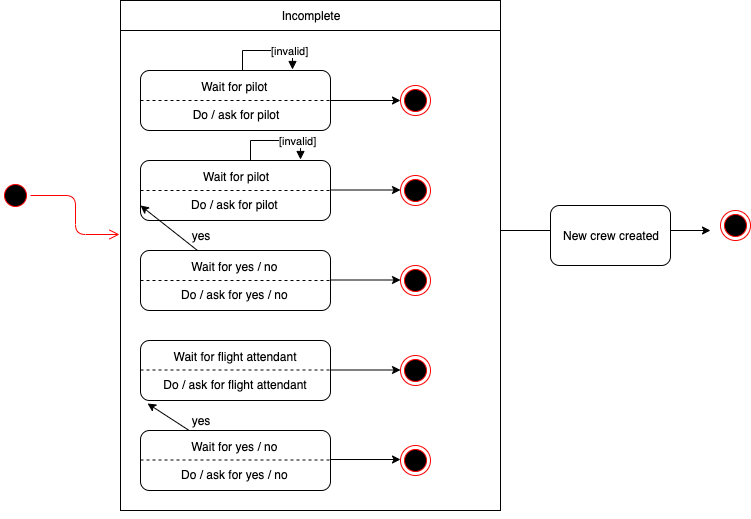

The diagram above was exported from draw.io. Its source (the exported page's mxGraphModel, read from the mxfile embedded in the PNG):
<mxGraphModel dx="932" dy="551" grid="1" gridSize="10" guides="1" tooltips="1" connect="1" arrows="1" fold="1" page="1" pageScale="1" pageWidth="827" pageHeight="1169" math="0" shadow="0">
  <root>
    <mxCell id="0" />
    <mxCell id="1" parent="0" />
    <mxCell id="DkE2MwrR9zqSNuhPo1Zz-1" value="" style="whiteSpace=wrap;html=1;" vertex="1" parent="1">
      <mxGeometry x="160" y="30" width="380" height="510" as="geometry" />
    </mxCell>
    <mxCell id="DkE2MwrR9zqSNuhPo1Zz-2" value="Incomplete" style="rounded=0;whiteSpace=wrap;html=1;" vertex="1" parent="1">
      <mxGeometry x="160" y="30" width="380" height="30" as="geometry" />
    </mxCell>
    <mxCell id="DkE2MwrR9zqSNuhPo1Zz-3" value="" style="ellipse;html=1;shape=endState;fillColor=#000000;strokeColor=#ff0000;" vertex="1" parent="1">
      <mxGeometry x="440" y="115" width="30" height="30" as="geometry" />
    </mxCell>
    <mxCell id="DkE2MwrR9zqSNuhPo1Zz-4" value="" style="ellipse;html=1;shape=startState;fillColor=#000000;strokeColor=#ff0000;" vertex="1" parent="1">
      <mxGeometry x="40" y="210" width="30" height="30" as="geometry" />
    </mxCell>
    <mxCell id="DkE2MwrR9zqSNuhPo1Zz-5" value="" style="edgeStyle=orthogonalEdgeStyle;html=1;verticalAlign=bottom;endArrow=open;endSize=8;strokeColor=#ff0000;entryX=-0.003;entryY=0.459;entryDx=0;entryDy=0;entryPerimeter=0;" edge="1" source="DkE2MwrR9zqSNuhPo1Zz-4" parent="1" target="DkE2MwrR9zqSNuhPo1Zz-1">
      <mxGeometry relative="1" as="geometry">
        <mxPoint x="45" y="270" as="targetPoint" />
      </mxGeometry>
    </mxCell>
    <mxCell id="DkE2MwrR9zqSNuhPo1Zz-6" value="Wait for pilot&amp;nbsp;&lt;br&gt;&lt;br&gt;Do / ask for pilot" style="rounded=1;whiteSpace=wrap;html=1;" vertex="1" parent="1">
      <mxGeometry x="180" y="100" width="190" height="60" as="geometry" />
    </mxCell>
    <mxCell id="DkE2MwrR9zqSNuhPo1Zz-10" value="" style="endArrow=none;dashed=1;html=1;exitX=0;exitY=0.5;exitDx=0;exitDy=0;entryX=1;entryY=0.5;entryDx=0;entryDy=0;" edge="1" parent="1" source="DkE2MwrR9zqSNuhPo1Zz-6" target="DkE2MwrR9zqSNuhPo1Zz-6">
      <mxGeometry width="50" height="50" relative="1" as="geometry">
        <mxPoint x="220" y="150" as="sourcePoint" />
        <mxPoint x="270" y="100" as="targetPoint" />
      </mxGeometry>
    </mxCell>
    <mxCell id="DkE2MwrR9zqSNuhPo1Zz-11" value="" style="endArrow=classic;html=1;exitX=1;exitY=0.5;exitDx=0;exitDy=0;entryX=0;entryY=0.5;entryDx=0;entryDy=0;" edge="1" parent="1" source="DkE2MwrR9zqSNuhPo1Zz-6" target="DkE2MwrR9zqSNuhPo1Zz-3">
      <mxGeometry width="50" height="50" relative="1" as="geometry">
        <mxPoint x="350" y="250" as="sourcePoint" />
        <mxPoint x="400" y="200" as="targetPoint" />
      </mxGeometry>
    </mxCell>
    <mxCell id="DkE2MwrR9zqSNuhPo1Zz-12" value="Wait for pilot&lt;br&gt;&lt;br&gt;Do / ask for pilot&amp;nbsp;" style="rounded=1;whiteSpace=wrap;html=1;" vertex="1" parent="1">
      <mxGeometry x="180" y="190" width="190" height="60" as="geometry" />
    </mxCell>
    <mxCell id="DkE2MwrR9zqSNuhPo1Zz-18" value="[invalid]" style="edgeStyle=orthogonalEdgeStyle;html=1;align=left;spacingLeft=2;endArrow=block;rounded=0;entryX=0.8;entryY=-0.017;entryDx=0;entryDy=0;entryPerimeter=0;exitX=0.537;exitY=0;exitDx=0;exitDy=0;exitPerimeter=0;" edge="1" target="DkE2MwrR9zqSNuhPo1Zz-6" parent="1" source="DkE2MwrR9zqSNuhPo1Zz-6">
      <mxGeometry relative="1" as="geometry">
        <mxPoint x="70" y="440" as="sourcePoint" />
        <Array as="points">
          <mxPoint x="282" y="80" />
          <mxPoint x="332" y="80" />
        </Array>
        <mxPoint x="75" y="460" as="targetPoint" />
      </mxGeometry>
    </mxCell>
    <mxCell id="DkE2MwrR9zqSNuhPo1Zz-20" value="" style="endArrow=none;dashed=1;html=1;exitX=0;exitY=0.5;exitDx=0;exitDy=0;entryX=1;entryY=0.5;entryDx=0;entryDy=0;" edge="1" parent="1" source="DkE2MwrR9zqSNuhPo1Zz-12" target="DkE2MwrR9zqSNuhPo1Zz-12">
      <mxGeometry width="50" height="50" relative="1" as="geometry">
        <mxPoint x="210" y="240" as="sourcePoint" />
        <mxPoint x="260" y="190" as="targetPoint" />
      </mxGeometry>
    </mxCell>
    <mxCell id="DkE2MwrR9zqSNuhPo1Zz-21" value="" style="endArrow=classic;html=1;exitX=1;exitY=0.5;exitDx=0;exitDy=0;entryX=0;entryY=0.5;entryDx=0;entryDy=0;" edge="1" parent="1">
      <mxGeometry width="50" height="50" relative="1" as="geometry">
        <mxPoint x="370" y="219.5" as="sourcePoint" />
        <mxPoint x="440" y="219.5" as="targetPoint" />
      </mxGeometry>
    </mxCell>
    <mxCell id="DkE2MwrR9zqSNuhPo1Zz-22" value="" style="ellipse;html=1;shape=endState;fillColor=#000000;strokeColor=#ff0000;" vertex="1" parent="1">
      <mxGeometry x="440" y="205" width="30" height="30" as="geometry" />
    </mxCell>
    <mxCell id="DkE2MwrR9zqSNuhPo1Zz-23" value="Wait for yes / no&amp;nbsp;&lt;br&gt;&lt;br&gt;Do / ask for yes / no&amp;nbsp;" style="rounded=1;whiteSpace=wrap;html=1;" vertex="1" parent="1">
      <mxGeometry x="180" y="280" width="190" height="60" as="geometry" />
    </mxCell>
    <mxCell id="DkE2MwrR9zqSNuhPo1Zz-24" value="" style="endArrow=none;dashed=1;html=1;exitX=0;exitY=0.5;exitDx=0;exitDy=0;entryX=1;entryY=0.5;entryDx=0;entryDy=0;" edge="1" parent="1" source="DkE2MwrR9zqSNuhPo1Zz-23" target="DkE2MwrR9zqSNuhPo1Zz-23">
      <mxGeometry width="50" height="50" relative="1" as="geometry">
        <mxPoint x="190" y="340" as="sourcePoint" />
        <mxPoint x="240" y="290" as="targetPoint" />
      </mxGeometry>
    </mxCell>
    <mxCell id="DkE2MwrR9zqSNuhPo1Zz-25" value="" style="endArrow=classic;html=1;exitX=1;exitY=0.5;exitDx=0;exitDy=0;entryX=0;entryY=0.5;entryDx=0;entryDy=0;" edge="1" parent="1">
      <mxGeometry width="50" height="50" relative="1" as="geometry">
        <mxPoint x="370" y="309.5" as="sourcePoint" />
        <mxPoint x="440" y="309.5" as="targetPoint" />
      </mxGeometry>
    </mxCell>
    <mxCell id="DkE2MwrR9zqSNuhPo1Zz-26" value="" style="ellipse;html=1;shape=endState;fillColor=#000000;strokeColor=#ff0000;" vertex="1" parent="1">
      <mxGeometry x="440" y="295" width="30" height="30" as="geometry" />
    </mxCell>
    <mxCell id="DkE2MwrR9zqSNuhPo1Zz-27" value="[invalid]" style="edgeStyle=orthogonalEdgeStyle;html=1;align=left;spacingLeft=2;endArrow=block;rounded=0;entryX=0.8;entryY=-0.017;entryDx=0;entryDy=0;entryPerimeter=0;exitX=0.537;exitY=0;exitDx=0;exitDy=0;exitPerimeter=0;" edge="1" parent="1">
      <mxGeometry relative="1" as="geometry">
        <mxPoint x="290" y="190" as="sourcePoint" />
        <Array as="points">
          <mxPoint x="290" y="170" />
          <mxPoint x="340" y="170" />
        </Array>
        <mxPoint x="340" y="189" as="targetPoint" />
      </mxGeometry>
    </mxCell>
    <mxCell id="DkE2MwrR9zqSNuhPo1Zz-29" value="Wait for flight attendant&lt;br&gt;&lt;br&gt;Do / ask for flight attendant" style="rounded=1;whiteSpace=wrap;html=1;" vertex="1" parent="1">
      <mxGeometry x="180" y="370" width="190" height="60" as="geometry" />
    </mxCell>
    <mxCell id="DkE2MwrR9zqSNuhPo1Zz-30" value="" style="endArrow=none;dashed=1;html=1;exitX=0;exitY=0.5;exitDx=0;exitDy=0;entryX=1;entryY=0.5;entryDx=0;entryDy=0;" edge="1" parent="1">
      <mxGeometry width="50" height="50" relative="1" as="geometry">
        <mxPoint x="180" y="399.5" as="sourcePoint" />
        <mxPoint x="370" y="399.5" as="targetPoint" />
      </mxGeometry>
    </mxCell>
    <mxCell id="DkE2MwrR9zqSNuhPo1Zz-31" value="" style="endArrow=classic;html=1;exitX=1;exitY=0.5;exitDx=0;exitDy=0;entryX=0;entryY=0.5;entryDx=0;entryDy=0;" edge="1" parent="1">
      <mxGeometry width="50" height="50" relative="1" as="geometry">
        <mxPoint x="370" y="399.5" as="sourcePoint" />
        <mxPoint x="440" y="399.5" as="targetPoint" />
      </mxGeometry>
    </mxCell>
    <mxCell id="DkE2MwrR9zqSNuhPo1Zz-32" value="" style="ellipse;html=1;shape=endState;fillColor=#000000;strokeColor=#ff0000;" vertex="1" parent="1">
      <mxGeometry x="440" y="385" width="30" height="30" as="geometry" />
    </mxCell>
    <mxCell id="DkE2MwrR9zqSNuhPo1Zz-37" style="edgeStyle=orthogonalEdgeStyle;rounded=0;orthogonalLoop=1;jettySize=auto;html=1;exitX=0.5;exitY=1;exitDx=0;exitDy=0;" edge="1" parent="1" source="DkE2MwrR9zqSNuhPo1Zz-1" target="DkE2MwrR9zqSNuhPo1Zz-1">
      <mxGeometry relative="1" as="geometry" />
    </mxCell>
    <mxCell id="DkE2MwrR9zqSNuhPo1Zz-39" value="" style="endArrow=classic;html=1;exitX=1;exitY=0.5;exitDx=0;exitDy=0;" edge="1" parent="1">
      <mxGeometry width="50" height="50" relative="1" as="geometry">
        <mxPoint x="540" y="260" as="sourcePoint" />
        <mxPoint x="750" y="260" as="targetPoint" />
      </mxGeometry>
    </mxCell>
    <mxCell id="DkE2MwrR9zqSNuhPo1Zz-41" value="" style="ellipse;html=1;shape=endState;fillColor=#000000;strokeColor=#ff0000;" vertex="1" parent="1">
      <mxGeometry x="760" y="240" width="30" height="30" as="geometry" />
    </mxCell>
    <mxCell id="DkE2MwrR9zqSNuhPo1Zz-42" value="New crew created" style="rounded=1;whiteSpace=wrap;html=1;" vertex="1" parent="1">
      <mxGeometry x="590" y="235" width="120" height="60" as="geometry" />
    </mxCell>
    <mxCell id="DkE2MwrR9zqSNuhPo1Zz-45" value="" style="endArrow=classic;html=1;entryX=0;entryY=0.75;entryDx=0;entryDy=0;" edge="1" parent="1" source="DkE2MwrR9zqSNuhPo1Zz-23" target="DkE2MwrR9zqSNuhPo1Zz-12">
      <mxGeometry width="50" height="50" relative="1" as="geometry">
        <mxPoint x="40" y="550" as="sourcePoint" />
        <mxPoint x="90" y="500" as="targetPoint" />
      </mxGeometry>
    </mxCell>
    <mxCell id="DkE2MwrR9zqSNuhPo1Zz-46" value="yes" style="text;html=1;strokeColor=none;fillColor=none;align=center;verticalAlign=middle;whiteSpace=wrap;rounded=0;" vertex="1" parent="1">
      <mxGeometry x="220" y="255" width="40" height="20" as="geometry" />
    </mxCell>
    <mxCell id="DkE2MwrR9zqSNuhPo1Zz-47" value="Wait for yes / no&amp;nbsp;&lt;br&gt;&lt;br&gt;Do / ask for yes / no&amp;nbsp;" style="rounded=1;whiteSpace=wrap;html=1;" vertex="1" parent="1">
      <mxGeometry x="180" y="460" width="190" height="60" as="geometry" />
    </mxCell>
    <mxCell id="DkE2MwrR9zqSNuhPo1Zz-48" value="" style="endArrow=none;dashed=1;html=1;exitX=0;exitY=0.5;exitDx=0;exitDy=0;entryX=1;entryY=0.5;entryDx=0;entryDy=0;" edge="1" parent="1">
      <mxGeometry width="50" height="50" relative="1" as="geometry">
        <mxPoint x="180" y="489.5" as="sourcePoint" />
        <mxPoint x="370" y="489.5" as="targetPoint" />
      </mxGeometry>
    </mxCell>
    <mxCell id="DkE2MwrR9zqSNuhPo1Zz-49" value="" style="ellipse;html=1;shape=endState;fillColor=#000000;strokeColor=#ff0000;" vertex="1" parent="1">
      <mxGeometry x="440" y="475" width="30" height="30" as="geometry" />
    </mxCell>
    <mxCell id="DkE2MwrR9zqSNuhPo1Zz-50" value="" style="endArrow=classic;html=1;exitX=1;exitY=0.5;exitDx=0;exitDy=0;entryX=0;entryY=0.5;entryDx=0;entryDy=0;" edge="1" parent="1">
      <mxGeometry width="50" height="50" relative="1" as="geometry">
        <mxPoint x="370" y="489" as="sourcePoint" />
        <mxPoint x="440" y="489" as="targetPoint" />
      </mxGeometry>
    </mxCell>
    <mxCell id="DkE2MwrR9zqSNuhPo1Zz-51" value="" style="endArrow=classic;html=1;entryX=0.037;entryY=1.05;entryDx=0;entryDy=0;entryPerimeter=0;" edge="1" parent="1" source="DkE2MwrR9zqSNuhPo1Zz-47" target="DkE2MwrR9zqSNuhPo1Zz-29">
      <mxGeometry width="50" height="50" relative="1" as="geometry">
        <mxPoint x="40" y="430" as="sourcePoint" />
        <mxPoint x="90" y="380" as="targetPoint" />
      </mxGeometry>
    </mxCell>
    <mxCell id="DkE2MwrR9zqSNuhPo1Zz-52" value="yes&lt;br&gt;" style="text;html=1;strokeColor=none;fillColor=none;align=center;verticalAlign=middle;whiteSpace=wrap;rounded=0;" vertex="1" parent="1">
      <mxGeometry x="220" y="440" width="40" height="20" as="geometry" />
    </mxCell>
  </root>
</mxGraphModel>